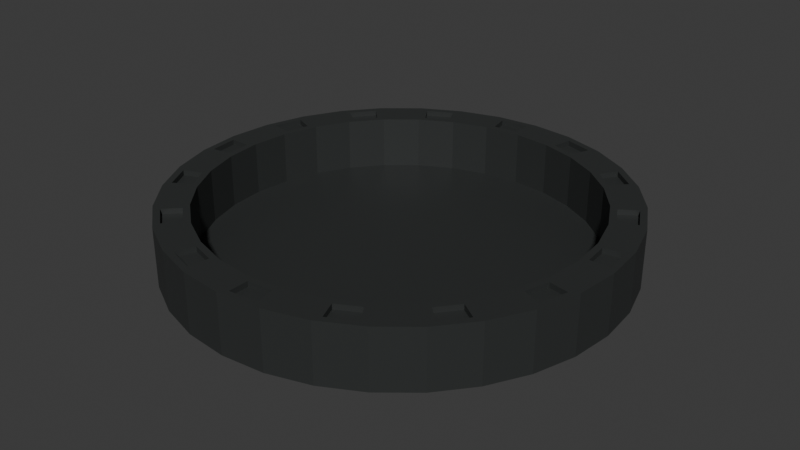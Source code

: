 # Source: centralPlace.blend  (saved by Blender 4.0.36; exported with 4.5.12 LTS)
import bpy
from mathutils import Matrix  # noqa: F401  (used for matrix-valued properties, if any)

bpy.ops.wm.read_factory_settings(use_empty=True)
scene = bpy.context.scene
scene.name = 'Scene'

# ---- collections
col_collection = bpy.data.collections.new('Collection'); scene.collection.children.link(col_collection)

# ---- materials (node trees are filled in below, after node groups)
mat_basemat = bpy.data.materials.new('baseMat')
mat_basemat.use_transparent_shadow = False

# ---- material node trees
mat_basemat.use_nodes = True; mat_basemat.node_tree.nodes.clear()
_N = mat_basemat.node_tree.nodes; _L = mat_basemat.node_tree.links
n0 = _N.new('ShaderNodeBsdfPrincipled'); n0.name = 'Principled BSDF'; n0.location = (10, 300)
n0.inputs[0].default_value = (0.02929, 0.03209, 0.03146, 1.0)
n0.inputs[3].default_value = 1.45
n1 = _N.new('ShaderNodeOutputMaterial'); n1.name = 'Material Output'; n1.location = (300, 300)
_L.new(n0.outputs[0], n1.inputs[0])
n1.is_active_output = True

# ---- world
world_world = bpy.data.worlds.new('World'); scene.world = world_world
world_world.use_nodes = True; world_world.node_tree.nodes.clear()
_N = world_world.node_tree.nodes; _L = world_world.node_tree.links
n0 = _N.new('ShaderNodeOutputWorld'); n0.name = 'World Output'; n0.location = (300, 300)
n1 = _N.new('ShaderNodeBackground'); n1.name = 'Background'; n1.location = (10, 300)
n1.inputs[0].default_value = (0.05088, 0.05088, 0.05088, 1.0)
_L.new(n1.outputs[0], n0.inputs[0])
n0.is_active_output = True
world_world.color = (0.05088, 0.05088, 0.05088)
world_world.use_sun_shadow = False
world_world.sun_shadow_jitter_overblur = 0.0

# ---- meshes
me_cylinder = bpy.data.meshes.new('Cylinder')
me_cylinder.from_pydata([(-3.125e-08, 2.913, 0.009525), (-3.125e-08, 2.913, 0.916), (0.5683, 2.857, 0.009525), (0.5683, 2.857, 0.916), (1.115, 2.691, 0.009525), (1.115, 2.691, 0.916), (1.618, 2.422, 0.009525), (1.618, 2.422, 0.916), (2.06, 2.06, 0.009525), (2.06, 2.06, 0.916), (2.422, 1.618, 0.009525), (2.422, 1.618, 0.916), (2.691, 1.115, 0.009525), (2.691, 1.115, 0.916), (2.857, 0.5683, 0.009525), (2.857, 0.5683, 0.916), (2.913, -4.514e-09, 0.009525), (2.913, -4.514e-09, 0.916), (2.857, -0.5683, 0.009525), (2.857, -0.5683, 0.916), (2.691, -1.115, 0.009525), (2.691, -1.115, 0.916), (2.422, -1.618, 0.009525), (2.422, -1.618, 0.916), (2.06, -2.06, 0.009525), (2.06, -2.06, 0.916), (1.618, -2.422, 0.009525), (1.618, -2.422, 0.916), (1.115, -2.691, 0.009525), (1.115, -2.691, 0.916), (0.5683, -2.857, 0.009525), (0.5683, -2.857, 0.916), (-3.125e-08, -2.913, 0.009525), (-3.125e-08, -2.913, 0.916), (-0.5683, -2.857, 0.009525), (-0.5683, -2.857, 0.916), (-1.115, -2.691, 0.009525), (-1.115, -2.691, 0.916), (-1.618, -2.422, 0.009525), (-1.618, -2.422, 0.916), (-2.06, -2.06, 0.009525), (-2.06, -2.06, 0.916), (-2.422, -1.618, 0.009525), (-2.422, -1.618, 0.916), (-2.691, -1.115, 0.009525), (-2.691, -1.115, 0.916), (-2.857, -0.5683, 0.009525), (-2.857, -0.5683, 0.916), (-2.913, -4.514e-09, 0.009525), (-2.913, -4.514e-09, 0.916), (-2.857, 0.5683, 0.009525), (-2.857, 0.5683, 0.916), (-2.691, 1.115, 0.009525), (-2.691, 1.115, 0.916), (-2.422, 1.618, 0.009525), (-2.422, 1.618, 0.916), (-2.06, 2.06, 0.009525), (-2.06, 2.06, 0.916), (-1.618, 2.422, 0.009525), (-1.618, 2.422, 0.916), (-1.115, 2.691, 0.009525), (-1.115, 2.691, 0.916), (-0.5683, 2.857, 0.009525), (-0.5683, 2.857, 0.916), (-2.934e-08, 3.423, 0.009525), (0.6679, 3.358, 0.009525), (0.6679, 3.358, 0.916), (-2.934e-08, 3.423, 0.916), (1.31, 3.163, 0.009525), (1.31, 3.163, 0.916), (1.902, 2.846, 0.009525), (1.902, 2.846, 0.916), (2.421, 2.421, 0.009525), (2.421, 2.421, 0.916), (2.846, 1.902, 0.009525), (2.846, 1.902, 0.916), (3.163, 1.31, 0.009525), (3.163, 1.31, 0.916), (3.358, 0.6679, 0.009525), (3.358, 0.6679, 0.916), (3.423, -4.514e-09, 0.009525), (3.423, -4.514e-09, 0.916), (3.358, -0.6679, 0.009525), (3.358, -0.6679, 0.916), (3.163, -1.31, 0.009525), (3.163, -1.31, 0.916), (2.846, -1.902, 0.009525), (2.846, -1.902, 0.916), (2.421, -2.421, 0.009525), (2.421, -2.421, 0.916), (1.902, -2.846, 0.009525), (1.902, -2.846, 0.916), (1.31, -3.163, 0.009525), (1.31, -3.163, 0.916), (0.6679, -3.358, 0.009525), (0.6679, -3.358, 0.916), (-2.934e-08, -3.423, 0.009525), (-2.934e-08, -3.423, 0.916), (-0.6679, -3.358, 0.009525), (-0.6679, -3.358, 0.916), (-1.31, -3.163, 0.009525), (-1.31, -3.163, 0.916), (-1.902, -2.846, 0.009525), (-1.902, -2.846, 0.916), (-2.421, -2.421, 0.009525), (-2.421, -2.421, 0.916), (-2.846, -1.902, 0.009525), (-2.846, -1.902, 0.916), (-3.163, -1.31, 0.009525), (-3.163, -1.31, 0.916), (-3.358, -0.6679, 0.009525), (-3.358, -0.6679, 0.916), (-3.423, -4.514e-09, 0.009525), (-3.423, -4.514e-09, 0.916), (-3.358, 0.6679, 0.009525), (-3.358, 0.6679, 0.916), (-3.163, 1.31, 0.009525), (-3.163, 1.31, 0.916), (-2.846, 1.902, 0.009525), (-2.846, 1.902, 0.916), (-2.421, 2.421, 0.009525), (-2.421, 2.421, 0.916), (-1.902, 2.846, 0.009525), (-1.902, 2.846, 0.916), (-1.31, 3.163, 0.009525), (-1.31, 3.163, 0.916), (-0.6679, 3.358, 0.009525), (-0.6679, 3.358, 0.916), (0.5683, 2.857, 0.1016), (-3.125e-08, 2.913, 0.1016), (1.115, 2.691, 0.1016), (1.618, 2.422, 0.1016), (2.06, 2.06, 0.1016), (2.422, 1.618, 0.1016), (2.691, 1.115, 0.1016), (2.857, 0.5683, 0.1016), (2.913, -4.514e-09, 0.1016), (2.857, -0.5683, 0.1016), (2.691, -1.115, 0.1016), (2.422, -1.618, 0.1016), (2.06, -2.06, 0.1016), (1.618, -2.422, 0.1016), (1.115, -2.691, 0.1016), (0.5683, -2.857, 0.1016), (-3.125e-08, -2.913, 0.1016), (-0.5683, -2.857, 0.1016), (-1.115, -2.691, 0.1016), (-1.618, -2.422, 0.1016), (-2.06, -2.06, 0.1016), (-2.422, -1.618, 0.1016), (-2.691, -1.115, 0.1016), (-2.857, -0.5683, 0.1016), (-2.913, -4.514e-09, 0.1016), (-2.857, 0.5683, 0.1016), (-2.691, 1.115, 0.1016), (-2.422, 1.618, 0.1016), (-2.06, 2.06, 0.1016), (-1.618, 2.422, 0.1016), (-1.115, 2.691, 0.1016), (-0.5683, 2.857, 0.1016), (1.174, 3.098, 0.916), (0.7454, 3.228, 0.916), (2.27, 2.413, 0.916), (1.924, 2.697, 0.916), (3.021, 1.361, 0.916), (2.81, 1.756, 0.916), (3.312, 0.1013, 0.916), (3.268, 0.5467, 0.916), (3.098, -1.174, 0.916), (3.228, -0.7454, 0.916), (2.413, -2.27, 0.916), (2.697, -1.924, 0.916), (1.361, -3.021, 0.916), (1.756, -2.81, 0.916), (0.1013, -3.312, 0.916), (0.5467, -3.268, 0.916), (-1.174, -3.098, 0.916), (-0.7454, -3.228, 0.916), (-2.27, -2.413, 0.916), (-1.924, -2.697, 0.916), (-3.021, -1.361, 0.916), (-2.81, -1.756, 0.916), (-3.312, -0.1013, 0.916), (-3.268, -0.5467, 0.916), (-3.098, 1.174, 0.916), (-3.228, 0.7454, 0.916), (-2.413, 2.27, 0.916), (-2.697, 1.924, 0.916), (-1.361, 3.021, 0.916), (-1.756, 2.81, 0.916), (-0.1013, 3.312, 0.916), (-0.5467, 3.268, 0.916), (1.056, 2.815, 0.916), (0.6855, 2.927, 0.916), (2.053, 2.196, 0.916), (1.753, 2.442, 0.916), (2.737, 1.243, 0.916), (2.554, 1.585, 0.916), (3.005, 0.1013, 0.916), (2.967, 0.4868, 0.916), (2.815, -1.056, 0.916), (2.927, -0.6855, 0.916), (2.196, -2.053, 0.916), (2.442, -1.753, 0.916), (1.243, -2.737, 0.916), (1.585, -2.554, 0.916), (0.1013, -3.005, 0.916), (0.4868, -2.967, 0.916), (-1.056, -2.815, 0.916), (-0.6855, -2.927, 0.916), (-2.053, -2.196, 0.916), (-1.753, -2.442, 0.916), (-2.737, -1.243, 0.916), (-2.554, -1.585, 0.916), (-3.005, -0.1013, 0.916), (-2.967, -0.4868, 0.916), (-2.815, 1.056, 0.916), (-2.927, 0.6855, 0.916), (-2.196, 2.053, 0.916), (-2.442, 1.753, 0.916), (-1.243, 2.737, 0.916), (-1.585, 2.554, 0.916), (-0.1013, 3.005, 0.916), (-0.4868, 2.967, 0.916), (1.31, 3.163, 0.916), (0.6679, 3.358, 0.916), (2.421, 2.421, 0.916), (1.902, 2.846, 0.916), (3.163, 1.31, 0.916), (2.846, 1.902, 0.916), (3.423, -4.514e-09, 0.916), (3.358, 0.6679, 0.916), (3.163, -1.31, 0.916), (3.358, -0.6679, 0.916), (2.421, -2.421, 0.916), (2.846, -1.902, 0.916), (1.31, -3.163, 0.916), (1.902, -2.846, 0.916), (-2.934e-08, -3.423, 0.916), (0.6679, -3.358, 0.916), (-1.31, -3.163, 0.916), (-0.6679, -3.358, 0.916), (-2.421, -2.421, 0.916), (-1.902, -2.846, 0.916), (-3.163, -1.31, 0.916), (-2.846, -1.902, 0.916), (-3.423, -4.514e-09, 0.916), (-3.358, -0.6679, 0.916), (-3.163, 1.31, 0.916), (-3.358, 0.6679, 0.916), (-2.421, 2.421, 0.916), (-2.846, 1.902, 0.916), (-1.31, 3.163, 0.916), (-1.902, 2.846, 0.916), (-2.934e-08, 3.423, 0.916), (-0.6679, 3.358, 0.916), (1.115, 2.691, 0.916), (0.5683, 2.857, 0.916), (2.06, 2.06, 0.916), (1.618, 2.422, 0.916), (2.691, 1.115, 0.916), (2.422, 1.618, 0.916), (2.913, -4.514e-09, 0.916), (2.857, 0.5683, 0.916), (2.691, -1.115, 0.916), (2.857, -0.5683, 0.916), (2.06, -2.06, 0.916), (2.422, -1.618, 0.916), (1.115, -2.691, 0.916), (1.618, -2.422, 0.916), (-3.125e-08, -2.913, 0.916), (0.5683, -2.857, 0.916), (-1.115, -2.691, 0.916), (-0.5683, -2.857, 0.916), (-2.06, -2.06, 0.916), (-1.618, -2.422, 0.916), (-2.691, -1.115, 0.916), (-2.422, -1.618, 0.916), (-2.913, -4.514e-09, 0.916), (-2.857, -0.5683, 0.916), (-2.691, 1.115, 0.916), (-2.857, 0.5683, 0.916), (-2.06, 2.06, 0.916), (-2.422, 1.618, 0.916), (-1.115, 2.691, 0.916), (-1.618, 2.422, 0.916), (-3.125e-08, 2.913, 0.916), (-0.5683, 2.857, 0.916), (1.174, 3.098, 0.8349), (0.7454, 3.228, 0.8349), (2.27, 2.413, 0.8349), (1.924, 2.697, 0.8349), (3.021, 1.361, 0.8349), (2.81, 1.756, 0.8349), (3.312, 0.1013, 0.8349), (3.268, 0.5467, 0.8349), (3.098, -1.174, 0.8349), (3.228, -0.7454, 0.8349), (2.413, -2.27, 0.8349), (2.697, -1.924, 0.8349), (1.361, -3.021, 0.8349), (1.756, -2.81, 0.8349), (0.1013, -3.312, 0.8349), (0.5467, -3.268, 0.8349), (-1.174, -3.098, 0.8349), (-0.7454, -3.228, 0.8349), (-2.27, -2.413, 0.8349), (-1.924, -2.697, 0.8349), (-3.021, -1.361, 0.8349), (-2.81, -1.756, 0.8349), (-3.312, -0.1013, 0.8349), (-3.268, -0.5467, 0.8349), (-3.098, 1.174, 0.8349), (-3.228, 0.7454, 0.8349), (-2.413, 2.27, 0.8349), (-2.697, 1.924, 0.8349), (-1.361, 3.021, 0.8349), (-1.756, 2.81, 0.8349), (-0.1013, 3.312, 0.8349), (-0.5467, 3.268, 0.8349), (1.056, 2.815, 0.8349), (0.6855, 2.927, 0.8349), (2.053, 2.196, 0.8349), (1.753, 2.442, 0.8349), (2.737, 1.243, 0.8349), (2.554, 1.585, 0.8349), (3.005, 0.1013, 0.8349), (2.967, 0.4868, 0.8349), (2.815, -1.056, 0.8349), (2.927, -0.6855, 0.8349), (2.196, -2.053, 0.8349), (2.442, -1.753, 0.8349), (1.243, -2.737, 0.8349), (1.585, -2.554, 0.8349), (0.1013, -3.005, 0.8349), (0.4868, -2.967, 0.8349), (-1.056, -2.815, 0.8349), (-0.6855, -2.927, 0.8349), (-2.053, -2.196, 0.8349), (-1.753, -2.442, 0.8349), (-2.737, -1.243, 0.8349), (-2.554, -1.585, 0.8349), (-3.005, -0.1013, 0.8349), (-2.967, -0.4868, 0.8349), (-2.815, 1.056, 0.8349), (-2.927, 0.6855, 0.8349), (-2.196, 2.053, 0.8349), (-2.442, 1.753, 0.8349), (-1.243, 2.737, 0.8349), (-1.585, 2.554, 0.8349), (-0.1013, 3.005, 0.8349), (-0.4868, 2.967, 0.8349)], [], [(64, 67, 66, 65), (65, 66, 69, 68), (68, 69, 71, 70), (70, 71, 73, 72), (72, 73, 75, 74), (74, 75, 77, 76), (76, 77, 79, 78), (78, 79, 81, 80), (80, 81, 83, 82), (82, 83, 85, 84), (84, 85, 87, 86), (86, 87, 89, 88), (88, 89, 91, 90), (90, 91, 93, 92), (92, 93, 95, 94), (94, 95, 97, 96), (96, 97, 99, 98), (98, 99, 101, 100), (100, 101, 103, 102), (102, 103, 105, 104), (104, 105, 107, 106), (106, 107, 109, 108), (108, 109, 111, 110), (110, 111, 113, 112), (112, 113, 115, 114), (114, 115, 117, 116), (116, 117, 119, 118), (118, 119, 121, 120), (120, 121, 123, 122), (122, 123, 125, 124), (3, 1, 129, 128), (124, 125, 127, 126), (126, 127, 67, 64), (0, 2, 4, 6, 8, 10, 12, 14, 16, 18, 20, 22, 24, 26, 28, 30, 32, 34, 36, 38, 40, 42, 44, 46, 48, 50, 52, 54, 56, 58, 60, 62), (2, 0, 64, 65), (1, 3, 66, 67), (4, 2, 65, 68), (71, 7, 259, 227), (6, 4, 68, 70), (5, 7, 71, 69), (8, 6, 70, 72), (33, 97, 238, 270), (10, 8, 72, 74), (9, 11, 75, 73), (12, 10, 74, 76), (123, 59, 285, 253), (14, 12, 76, 78), (13, 15, 79, 77), (16, 14, 78, 80), (89, 87, 235, 234), (18, 16, 80, 82), (17, 19, 83, 81), (20, 18, 82, 84), (43, 45, 276, 277), (22, 20, 84, 86), (21, 23, 87, 85), (24, 22, 86, 88), (5, 69, 224, 256), (26, 24, 88, 90), (25, 27, 91, 89), (28, 26, 90, 92), (95, 31, 271, 239), (30, 28, 92, 94), (29, 31, 95, 93), (32, 30, 94, 96), (57, 121, 250, 282), (34, 32, 96, 98), (33, 35, 99, 97), (36, 34, 98, 100), (105, 103, 243, 242), (38, 36, 100, 102), (37, 39, 103, 101), (40, 38, 102, 104), (15, 17, 262, 263), (42, 40, 104, 106), (41, 43, 107, 105), (44, 42, 106, 108), (66, 3, 257, 225), (46, 44, 108, 110), (45, 47, 111, 109), (48, 46, 110, 112), (29, 93, 236, 268), (50, 48, 112, 114), (49, 51, 115, 113), (52, 50, 114, 116), (119, 55, 283, 251), (54, 52, 116, 118), (53, 55, 119, 117), (56, 54, 118, 120), (69, 66, 225, 224), (58, 56, 120, 122), (57, 59, 123, 121), (60, 58, 122, 124), (1, 67, 254, 286), (62, 60, 124, 126), (61, 63, 127, 125), (0, 62, 126, 64), (121, 119, 251, 250), (128, 129, 159, 158, 157, 156, 155, 154, 153, 152, 151, 150, 149, 148, 147, 146, 145, 144, 143, 142, 141, 140, 139, 138, 137, 136, 135, 134, 133, 132, 131, 130), (57, 55, 155, 156), (17, 15, 135, 136), (31, 29, 142, 143), (45, 43, 149, 150), (5, 3, 128, 130), (59, 57, 156, 157), (19, 17, 136, 137), (33, 31, 143, 144), (47, 45, 150, 151), (7, 5, 130, 131), (61, 59, 157, 158), (21, 19, 137, 138), (35, 33, 144, 145), (49, 47, 151, 152), (9, 7, 131, 132), (63, 61, 158, 159), (23, 21, 138, 139), (37, 35, 145, 146), (51, 49, 152, 153), (11, 9, 132, 133), (1, 63, 159, 129), (25, 23, 139, 140), (39, 37, 146, 147), (53, 51, 153, 154), (13, 11, 133, 134), (27, 25, 140, 141), (41, 39, 147, 148), (55, 53, 154, 155), (15, 13, 134, 135), (29, 27, 141, 142), (43, 41, 148, 149), (186, 187, 315, 314), (167, 199, 327, 295), (184, 185, 313, 312), (196, 164, 292, 324), (182, 183, 311, 310), (165, 197, 325, 293), (191, 223, 351, 319), (180, 181, 309, 308), (194, 162, 290, 322), (220, 188, 316, 348), (178, 179, 307, 306), (163, 195, 323, 291), (189, 221, 349, 317), (176, 177, 305, 304), (192, 160, 288, 320), (218, 186, 314, 346), (19, 21, 264, 265), (125, 123, 253, 252), (73, 71, 227, 226), (61, 125, 252, 284), (99, 35, 273, 241), (9, 73, 226, 258), (47, 49, 278, 279), (109, 107, 245, 244), (127, 63, 287, 255), (37, 101, 240, 272), (75, 11, 261, 229), (23, 25, 266, 267), (93, 91, 237, 236), (103, 39, 275, 243), (13, 77, 228, 260), (51, 53, 280, 281), (67, 127, 255, 254), (77, 75, 229, 228), (41, 105, 242, 274), (79, 15, 263, 231), (27, 29, 268, 269), (113, 111, 247, 246), (107, 43, 277, 245), (17, 81, 230, 262), (55, 57, 282, 283), (3, 5, 256, 257), (97, 95, 239, 238), (45, 109, 244, 276), (83, 19, 265, 233), (31, 33, 270, 271), (81, 79, 231, 230), (111, 47, 279, 247), (21, 85, 232, 264), (59, 61, 284, 285), (7, 9, 258, 259), (117, 115, 249, 248), (49, 113, 246, 278), (87, 23, 267, 235), (35, 37, 272, 273), (101, 99, 241, 240), (115, 51, 281, 249), (25, 89, 234, 266), (63, 1, 286, 287), (11, 13, 260, 261), (85, 83, 233, 232), (53, 117, 248, 280), (91, 27, 269, 237), (39, 41, 274, 275), (161, 160, 224, 225), (163, 162, 226, 227), (165, 164, 228, 229), (167, 166, 230, 231), (169, 168, 232, 233), (171, 170, 234, 235), (173, 172, 236, 237), (175, 174, 238, 239), (177, 176, 240, 241), (179, 178, 242, 243), (181, 180, 244, 245), (183, 182, 246, 247), (185, 184, 248, 249), (187, 186, 250, 251), (189, 188, 252, 253), (191, 190, 254, 255), (192, 193, 257, 256), (194, 195, 259, 258), (196, 197, 261, 260), (198, 199, 263, 262), (200, 201, 265, 264), (202, 203, 267, 266), (204, 205, 269, 268), (206, 207, 271, 270), (208, 209, 273, 272), (210, 211, 275, 274), (212, 213, 277, 276), (214, 215, 279, 278), (216, 217, 281, 280), (218, 219, 283, 282), (220, 221, 285, 284), (222, 223, 287, 286), (190, 222, 286, 254), (193, 161, 225, 257), (160, 192, 256, 224), (195, 163, 227, 259), (162, 194, 258, 226), (197, 165, 229, 261), (164, 196, 260, 228), (199, 167, 231, 263), (166, 198, 262, 230), (201, 169, 233, 265), (168, 200, 264, 232), (203, 171, 235, 267), (170, 202, 266, 234), (205, 173, 237, 269), (172, 204, 268, 236), (207, 175, 239, 271), (174, 206, 270, 238), (209, 177, 241, 273), (176, 208, 272, 240), (211, 179, 243, 275), (178, 210, 274, 242), (213, 181, 245, 277), (180, 212, 276, 244), (215, 183, 247, 279), (182, 214, 278, 246), (217, 185, 249, 281), (184, 216, 280, 248), (219, 187, 251, 283), (186, 218, 282, 250), (221, 189, 253, 285), (188, 220, 284, 252), (223, 191, 255, 287), (321, 320, 288, 289), (323, 322, 290, 291), (325, 324, 292, 293), (327, 326, 294, 295), (329, 328, 296, 297), (331, 330, 298, 299), (333, 332, 300, 301), (335, 334, 302, 303), (337, 336, 304, 305), (339, 338, 306, 307), (341, 340, 308, 309), (343, 342, 310, 311), (345, 344, 312, 313), (347, 346, 314, 315), (349, 348, 316, 317), (351, 350, 318, 319), (198, 166, 294, 326), (188, 189, 317, 316), (169, 201, 329, 297), (190, 191, 319, 318), (200, 168, 296, 328), (193, 192, 320, 321), (171, 203, 331, 299), (195, 194, 322, 323), (202, 170, 298, 330), (197, 196, 324, 325), (173, 205, 333, 301), (199, 198, 326, 327), (204, 172, 300, 332), (201, 200, 328, 329), (175, 207, 335, 303), (203, 202, 330, 331), (206, 174, 302, 334), (205, 204, 332, 333), (177, 209, 337, 305), (207, 206, 334, 335), (208, 176, 304, 336), (209, 208, 336, 337), (179, 211, 339, 307), (211, 210, 338, 339), (210, 178, 306, 338), (213, 212, 340, 341), (160, 161, 289, 288), (181, 213, 341, 309), (215, 214, 342, 343), (162, 163, 291, 290), (212, 180, 308, 340), (217, 216, 344, 345), (164, 165, 293, 292), (183, 215, 343, 311), (219, 218, 346, 347), (166, 167, 295, 294), (214, 182, 310, 342), (221, 220, 348, 349), (168, 169, 297, 296), (185, 217, 345, 313), (223, 222, 350, 351), (170, 171, 299, 298), (216, 184, 312, 344), (222, 190, 318, 350), (172, 173, 301, 300), (187, 219, 347, 315), (161, 193, 321, 289), (174, 175, 303, 302)])
_uv = me_cylinder.uv_layers.new(name='UVMap')
_uv.uv.foreach_set('vector', [1.0, 0.5, 1.0, 1.0, 0.9688, 1.0, 0.9688, 0.5, 0.9688, 0.5, 0.9688, 1.0, 0.9375, 1.0, 0.9375, 0.5, 0.9375, 0.5, 0.9375, 1.0, 0.9062, 1.0, 0.9062, 0.5, 0.9062, 0.5, 0.9062, 1.0, 0.875, 1.0, 0.875, 0.5, 0.875, 0.5, 0.875, 1.0, 0.8438, 1.0, 0.8438, 0.5, 0.8438, 0.5, 0.8438, 1.0, 0.8125, 1.0, 0.8125, 0.5, 0.8125, 0.5, 0.8125, 1.0, 0.7812, 1.0, 0.7812, 0.5, 0.7812, 0.5, 0.7812, 1.0, 0.75, 1.0, 0.75, 0.5, 0.75, 0.5, 0.75, 1.0, 0.7188, 1.0, 0.7188, 0.5, 0.7188, 0.5, 0.7188, 1.0, 0.6875, 1.0, 0.6875, 0.5, 0.6875, 0.5, 0.6875, 1.0, 0.6562, 1.0, 0.6562, 0.5, 0.6562, 0.5, 0.6562, 1.0, 0.625, 1.0, 0.625, 0.5, 0.625, 0.5, 0.625, 1.0, 0.5938, 1.0, 0.5938, 0.5, 0.5938, 0.5, 0.5938, 1.0, 0.5625, 1.0, 0.5625, 0.5, 0.5625, 0.5, 0.5625, 1.0, 0.5312, 1.0, 0.5312, 0.5, 0.5312, 0.5, 0.5312, 1.0, 0.5, 1.0, 0.5, 0.5, 0.5, 0.5, 0.5, 1.0, 0.4688, 1.0, 0.4688, 0.5, 0.4688, 0.5, 0.4688, 1.0, 0.4375, 1.0, 0.4375, 0.5, 0.4375, 0.5, 0.4375, 1.0, 0.4062, 1.0, 0.4062, 0.5, 0.4062, 0.5, 0.4062, 1.0, 0.375, 1.0, 0.375, 0.5, 0.375, 0.5, 0.375, 1.0, 0.3438, 1.0, 0.3438, 0.5, 0.3438, 0.5, 0.3438, 1.0, 0.3125, 1.0, 0.3125, 0.5, 0.3125, 0.5, 0.3125, 1.0, 0.2812, 1.0, 0.2812, 0.5, 0.2812, 0.5, 0.2812, 1.0, 0.25, 1.0, 0.25, 0.5, 0.25, 0.5, 0.25, 1.0, 0.2188, 1.0, 0.2188, 0.5, 0.2188, 0.5, 0.2188, 1.0, 0.1875, 1.0, 0.1875, 0.5, 0.1875, 0.5, 0.1875, 1.0, 0.1562, 1.0, 0.1562, 0.5, 0.1562, 0.5, 0.1562, 1.0, 0.125, 1.0, 0.125, 0.5, 0.125, 0.5, 0.125, 1.0, 0.09375, 1.0, 0.09375, 0.5, 0.09375, 0.5, 0.09375, 1.0, 0.0625, 1.0, 0.0625, 0.5, 0.2898, 0.4503, 0.25, 0.4542, 0.25, 0.4542, 0.2898, 0.4503, 0.0625, 0.5, 0.0625, 1.0, 0.03125, 1.0, 0.03125, 0.5, 0.03125, 0.5, 0.03125, 1.0, 0.0, 1.0, 0.0, 0.5, 0.75, 0.4542, 0.7898, 0.4503, 0.8281, 0.4387, 0.8634, 0.4198, 0.8944, 0.3944, 0.9198, 0.3634, 0.9387, 0.3281, 0.9503, 0.2898, 0.9542, 0.25, 0.9503, 0.2102, 0.9387, 0.1719, 0.9198, 0.1366, 0.8944, 0.1056, 0.8634, 0.08021, 0.8281, 0.06134, 0.7898, 0.04972, 0.75, 0.0458, 0.7102, 0.04972, 0.6719, 0.06134, 0.6366, 0.08021, 0.6056, 0.1056, 0.5802, 0.1366, 0.5613, 0.1719, 0.5497, 0.2102, 0.5458, 0.25, 0.5497, 0.2898, 0.5613, 0.3281, 0.5802, 0.3634, 0.6056, 0.3944, 0.6366, 0.4198, 0.6719, 0.4387, 0.7102, 0.4503, 0.7898, 0.4503, 0.75, 0.4542, 0.75, 0.49, 0.7968, 0.4854, 0.25, 0.4542, 0.2898, 0.4503, 0.2968, 0.4854, 0.25, 0.49, 0.8281, 0.4387, 0.7898, 0.4503, 0.7968, 0.4854, 0.8418, 0.4717, 0.3833, 0.4496, 0.3634, 0.4198, 0.3634, 0.4198, 0.3833, 0.4496, 0.8634, 0.4198, 0.8281, 0.4387, 0.8418, 0.4717, 0.8833, 0.4496, 0.3281, 0.4387, 0.3634, 0.4198, 0.3833, 0.4496, 0.3418, 0.4717, 0.8944, 0.3944, 0.8634, 0.4198, 0.8833, 0.4496, 0.9197, 0.4197, 0.25, 0.0458, 0.25, 0.01, 0.25, 0.01, 0.25, 0.0458, 0.9198, 0.3634, 0.8944, 0.3944, 0.9197, 0.4197, 0.9496, 0.3833, 0.3944, 0.3944, 0.4198, 0.3634, 0.4496, 0.3833, 0.4197, 0.4197, 0.9387, 0.3281, 0.9198, 0.3634, 0.9496, 0.3833, 0.9717, 0.3418, 0.1167, 0.4496, 0.1366, 0.4198, 0.1366, 0.4198, 0.1167, 0.4496, 0.9503, 0.2898, 0.9387, 0.3281, 0.9717, 0.3418, 0.9854, 0.2968, 0.4387, 0.3281, 0.4503, 0.2898, 0.4854, 0.2968, 0.4717, 0.3418, 0.9542, 0.25, 0.9503, 0.2898, 0.9854, 0.2968, 0.99, 0.25, 0.625, 1.0, 0.6562, 1.0, 0.6562, 1.0, 0.625, 1.0, 0.9503, 0.2102, 0.9542, 0.25, 0.99, 0.25, 0.9854, 0.2032, 0.4542, 0.25, 0.4503, 0.2102, 0.4854, 0.2032, 0.49, 0.25, 0.9387, 0.1719, 0.9503, 0.2102, 0.9854, 0.2032, 0.9717, 0.1582, 0.08021, 0.1366, 0.06134, 0.1719, 0.06134, 0.1719, 0.08021, 0.1366, 0.9198, 0.1366, 0.9387, 0.1719, 0.9717, 0.1582, 0.9496, 0.1167, 0.4387, 0.1719, 0.4198, 0.1366, 0.4496, 0.1167, 0.4717, 0.1582, 0.8944, 0.1056, 0.9198, 0.1366, 0.9496, 0.1167, 0.9197, 0.08029, 0.3281, 0.4387, 0.3418, 0.4717, 0.3418, 0.4717, 0.3281, 0.4387, 0.8634, 0.08021, 0.8944, 0.1056, 0.9197, 0.08029, 0.8833, 0.05045, 0.3944, 0.1056, 0.3634, 0.08021, 0.3833, 0.05045, 0.4197, 0.08029, 0.8281, 0.06134, 0.8634, 0.08021, 0.8833, 0.05045, 0.8418, 0.02827, 0.2968, 0.01461, 0.2898, 0.04972, 0.2898, 0.04972, 0.2968, 0.01461, 0.7898, 0.04972, 0.8281, 0.06134, 0.8418, 0.02827, 0.7968, 0.01461, 0.3281, 0.06134, 0.2898, 0.04972, 0.2968, 0.01461, 0.3418, 0.02827, 0.75, 0.0458, 0.7898, 0.04972, 0.7968, 0.01461, 0.75, 0.01, 0.1056, 0.3944, 0.08029, 0.4197, 0.08029, 0.4197, 0.1056, 0.3944, 0.7102, 0.04972, 0.75, 0.0458, 0.75, 0.01, 0.7032, 0.01461, 0.25, 0.0458, 0.2102, 0.04972, 0.2032, 0.01461, 0.25, 0.01, 0.6719, 0.06134, 0.7102, 0.04972, 0.7032, 0.01461, 0.6582, 0.02827, 0.375, 1.0, 0.4062, 1.0, 0.4062, 1.0, 0.375, 1.0, 0.6366, 0.08021, 0.6719, 0.06134, 0.6582, 0.02827, 0.6167, 0.05045, 0.1719, 0.06134, 0.1366, 0.08021, 0.1167, 0.05045, 0.1582, 0.02827, 0.6056, 0.1056, 0.6366, 0.08021, 0.6167, 0.05045, 0.5803, 0.08029, 0.4503, 0.2898, 0.4542, 0.25, 0.4542, 0.25, 0.4503, 0.2898, 0.5802, 0.1366, 0.6056, 0.1056, 0.5803, 0.08029, 0.5504, 0.1167, 0.1056, 0.1056, 0.08021, 0.1366, 0.05045, 0.1167, 0.08029, 0.08029, 0.5613, 0.1719, 0.5802, 0.1366, 0.5504, 0.1167, 0.5283, 0.1582, 0.2968, 0.4854, 0.2898, 0.4503, 0.2898, 0.4503, 0.2968, 0.4854, 0.5497, 0.2102, 0.5613, 0.1719, 0.5283, 0.1582, 0.5146, 0.2032, 0.06134, 0.1719, 0.04972, 0.2102, 0.01461, 0.2032, 0.02827, 0.1582, 0.5458, 0.25, 0.5497, 0.2102, 0.5146, 0.2032, 0.51, 0.25, 0.3281, 0.06134, 0.3418, 0.02827, 0.3418, 0.02827, 0.3281, 0.06134, 0.5497, 0.2898, 0.5458, 0.25, 0.51, 0.25, 0.5146, 0.2968, 0.0458, 0.25, 0.04972, 0.2898, 0.01461, 0.2968, 0.01, 0.25, 0.5613, 0.3281, 0.5497, 0.2898, 0.5146, 0.2968, 0.5283, 0.3418, 0.05045, 0.3833, 0.08021, 0.3634, 0.08021, 0.3634, 0.05045, 0.3833, 0.5802, 0.3634, 0.5613, 0.3281, 0.5283, 0.3418, 0.5504, 0.3833, 0.06134, 0.3281, 0.08021, 0.3634, 0.05045, 0.3833, 0.02827, 0.3418, 0.6056, 0.3944, 0.5802, 0.3634, 0.5504, 0.3833, 0.5803, 0.4197, 0.9375, 1.0, 0.9688, 1.0, 0.9688, 1.0, 0.9375, 1.0, 0.6366, 0.4198, 0.6056, 0.3944, 0.5803, 0.4197, 0.6167, 0.4496, 0.1056, 0.3944, 0.1366, 0.4198, 0.1167, 0.4496, 0.08029, 0.4197, 0.6719, 0.4387, 0.6366, 0.4198, 0.6167, 0.4496, 0.6582, 0.4717, 0.25, 0.4542, 0.25, 0.49, 0.25, 0.49, 0.25, 0.4542, 0.7102, 0.4503, 0.6719, 0.4387, 0.6582, 0.4717, 0.7032, 0.4854, 0.1719, 0.4387, 0.2102, 0.4503, 0.2032, 0.4854, 0.1582, 0.4717, 0.75, 0.4542, 0.7102, 0.4503, 0.7032, 0.4854, 0.75, 0.49, 0.125, 1.0, 0.1562, 1.0, 0.1562, 1.0, 0.125, 1.0, 0.2898, 0.4503, 0.25, 0.4542, 0.2102, 0.4503, 0.1719, 0.4387, 0.1366, 0.4198, 0.1056, 0.3944, 0.08021, 0.3634, 0.06134, 0.3281, 0.04972, 0.2898, 0.0458, 0.25, 0.04972, 0.2102, 0.06134, 0.1719, 0.08021, 0.1366, 0.1056, 0.1056, 0.1366, 0.08021, 0.1719, 0.06134, 0.2102, 0.04972, 0.25, 0.0458, 0.2898, 0.04972, 0.3281, 0.06134, 0.3634, 0.08021, 0.3944, 0.1056, 0.4198, 0.1366, 0.4387, 0.1719, 0.4503, 0.2102, 0.4542, 0.25, 0.4503, 0.2898, 0.4387, 0.3281, 0.4198, 0.3634, 0.3944, 0.3944, 0.3634, 0.4198, 0.3281, 0.4387, 0.1056, 0.3944, 0.08021, 0.3634, 0.08021, 0.3634, 0.1056, 0.3944, 0.4542, 0.25, 0.4503, 0.2898, 0.4503, 0.2898, 0.4542, 0.25, 0.2898, 0.04972, 0.3281, 0.06134, 0.3281, 0.06134, 0.2898, 0.04972, 0.06134, 0.1719, 0.08021, 0.1366, 0.08021, 0.1366, 0.06134, 0.1719, 0.3281, 0.4387, 0.2898, 0.4503, 0.2898, 0.4503, 0.3281, 0.4387, 0.1366, 0.4198, 0.1056, 0.3944, 0.1056, 0.3944, 0.1366, 0.4198, 0.4503, 0.2102, 0.4542, 0.25, 0.4542, 0.25, 0.4503, 0.2102, 0.25, 0.0458, 0.2898, 0.04972, 0.2898, 0.04972, 0.25, 0.0458, 0.04972, 0.2102, 0.06134, 0.1719, 0.06134, 0.1719, 0.04972, 0.2102, 0.3634, 0.4198, 0.3281, 0.4387, 0.3281, 0.4387, 0.3634, 0.4198, 0.1719, 0.4387, 0.1366, 0.4198, 0.1366, 0.4198, 0.1719, 0.4387, 0.4387, 0.1719, 0.4503, 0.2102, 0.4503, 0.2102, 0.4387, 0.1719, 0.2102, 0.04972, 0.25, 0.0458, 0.25, 0.0458, 0.2102, 0.04972, 0.0458, 0.25, 0.04972, 0.2102, 0.04972, 0.2102, 0.0458, 0.25, 0.3944, 0.3944, 0.3634, 0.4198, 0.3634, 0.4198, 0.3944, 0.3944, 0.2102, 0.4503, 0.1719, 0.4387, 0.1719, 0.4387, 0.2102, 0.4503, 0.4198, 0.1366, 0.4387, 0.1719, 0.4387, 0.1719, 0.4198, 0.1366, 0.1719, 0.06134, 0.2102, 0.04972, 0.2102, 0.04972, 0.1719, 0.06134, 0.04972, 0.2898, 0.0458, 0.25, 0.0458, 0.25, 0.04972, 0.2898, 0.4198, 0.3634, 0.3944, 0.3944, 0.3944, 0.3944, 0.4198, 0.3634, 0.25, 0.4542, 0.2102, 0.4503, 0.2102, 0.4503, 0.25, 0.4542, 0.3944, 0.1056, 0.4198, 0.1366, 0.4198, 0.1366, 0.3944, 0.1056, 0.1366, 0.08021, 0.1719, 0.06134, 0.1719, 0.06134, 0.1366, 0.08021, 0.06134, 0.3281, 0.04972, 0.2898, 0.04972, 0.2898, 0.06134, 0.3281, 0.4387, 0.3281, 0.4198, 0.3634, 0.4198, 0.3634, 0.4387, 0.3281, 0.3634, 0.08021, 0.3944, 0.1056, 0.3944, 0.1056, 0.3634, 0.08021, 0.1056, 0.1056, 0.1366, 0.08021, 0.1366, 0.08021, 0.1056, 0.1056, 0.08021, 0.3634, 0.06134, 0.3281, 0.06134, 0.3281, 0.08021, 0.3634, 0.4503, 0.2898, 0.4387, 0.3281, 0.4387, 0.3281, 0.4503, 0.2898, 0.3281, 0.06134, 0.3634, 0.08021, 0.3634, 0.08021, 0.3281, 0.06134, 0.08021, 0.1366, 0.1056, 0.1056, 0.1056, 0.1056, 0.08021, 0.1366, 0.08081, 0.4091, 0.06091, 0.3849, 0.06091, 0.3849, 0.08081, 0.4091, 0.4791, 0.2883, 0.458, 0.2841, 0.458, 0.2841, 0.4791, 0.2883, 0.03279, 0.3323, 0.02368, 0.3023, 0.02368, 0.3023, 0.03279, 0.3323, 0.4419, 0.3372, 0.4618, 0.3454, 0.4618, 0.3454, 0.4419, 0.3372, 0.01784, 0.2429, 0.02091, 0.2117, 0.02091, 0.2117, 0.01784, 0.2429, 0.447, 0.3731, 0.4291, 0.3611, 0.4291, 0.3611, 0.447, 0.3731, 0.2117, 0.4791, 0.2159, 0.458, 0.2159, 0.458, 0.2117, 0.4791, 0.03823, 0.1546, 0.05302, 0.1269, 0.05302, 0.1269, 0.03823, 0.1546, 0.3939, 0.404, 0.4091, 0.4192, 0.4091, 0.4192, 0.3939, 0.404, 0.1628, 0.4419, 0.1546, 0.4618, 0.1546, 0.4618, 0.1628, 0.4419, 0.09086, 0.08081, 0.1151, 0.06091, 0.1151, 0.06091, 0.09086, 0.08081, 0.3849, 0.4391, 0.3729, 0.4212, 0.3729, 0.4212, 0.3849, 0.4391, 0.1269, 0.447, 0.1389, 0.4291, 0.1389, 0.4291, 0.1269, 0.447, 0.1677, 0.03279, 0.1977, 0.02368, 0.1977, 0.02368, 0.1677, 0.03279, 0.324, 0.4473, 0.3323, 0.4672, 0.3323, 0.4672, 0.324, 0.4473, 0.09603, 0.3939, 0.08081, 0.4091, 0.08081, 0.4091, 0.09603, 0.3939, 0.4503, 0.2102, 0.4387, 0.1719, 0.4387, 0.1719, 0.4503, 0.2102, 0.0625, 1.0, 0.09375, 1.0, 0.09375, 1.0, 0.0625, 1.0, 0.875, 1.0, 0.9062, 1.0, 0.9062, 1.0, 0.875, 1.0, 0.1719, 0.4387, 0.1582, 0.4717, 0.1582, 0.4717, 0.1719, 0.4387, 0.2032, 0.01461, 0.2102, 0.04972, 0.2102, 0.04972, 0.2032, 0.01461, 0.3944, 0.3944, 0.4197, 0.4197, 0.4197, 0.4197, 0.3944, 0.3944, 0.04972, 0.2102, 0.0458, 0.25, 0.0458, 0.25, 0.04972, 0.2102, 0.3125, 1.0, 0.3438, 1.0, 0.3438, 1.0, 0.3125, 1.0, 0.2032, 0.4854, 0.2102, 0.4503, 0.2102, 0.4503, 0.2032, 0.4854, 0.1719, 0.06134, 0.1582, 0.02827, 0.1582, 0.02827, 0.1719, 0.06134, 0.4496, 0.3833, 0.4198, 0.3634, 0.4198, 0.3634, 0.4496, 0.3833, 0.4198, 0.1366, 0.3944, 0.1056, 0.3944, 0.1056, 0.4198, 0.1366, 0.5625, 1.0, 0.5938, 1.0, 0.5938, 1.0, 0.5625, 1.0, 0.1167, 0.05045, 0.1366, 0.08021, 0.1366, 0.08021, 0.1167, 0.05045, 0.4387, 0.3281, 0.4717, 0.3418, 0.4717, 0.3418, 0.4387, 0.3281, 0.04972, 0.2898, 0.06134, 0.3281, 0.06134, 0.3281, 0.04972, 0.2898, 0.0, 1.0, 0.03125, 1.0, 0.03125, 1.0, 0.0, 1.0, 0.8125, 1.0, 0.8438, 1.0, 0.8438, 1.0, 0.8125, 1.0, 0.1056, 0.1056, 0.08029, 0.08029, 0.08029, 0.08029, 0.1056, 0.1056, 0.4854, 0.2968, 0.4503, 0.2898, 0.4503, 0.2898, 0.4854, 0.2968, 0.3634, 0.08021, 0.3281, 0.06134, 0.3281, 0.06134, 0.3634, 0.08021, 0.25, 1.0, 0.2812, 1.0, 0.2812, 1.0, 0.25, 1.0, 0.05045, 0.1167, 0.08021, 0.1366, 0.08021, 0.1366, 0.05045, 0.1167, 0.4542, 0.25, 0.49, 0.25, 0.49, 0.25, 0.4542, 0.25, 0.08021, 0.3634, 0.1056, 0.3944, 0.1056, 0.3944, 0.08021, 0.3634, 0.2898, 0.4503, 0.3281, 0.4387, 0.3281, 0.4387, 0.2898, 0.4503, 0.5, 1.0, 0.5312, 1.0, 0.5312, 1.0, 0.5, 1.0, 0.06134, 0.1719, 0.02827, 0.1582, 0.02827, 0.1582, 0.06134, 0.1719, 0.4854, 0.2032, 0.4503, 0.2102, 0.4503, 0.2102, 0.4854, 0.2032, 0.2898, 0.04972, 0.25, 0.0458, 0.25, 0.0458, 0.2898, 0.04972, 0.75, 1.0, 0.7812, 1.0, 0.7812, 1.0, 0.75, 1.0, 0.01461, 0.2032, 0.04972, 0.2102, 0.04972, 0.2102, 0.01461, 0.2032, 0.4387, 0.1719, 0.4717, 0.1582, 0.4717, 0.1582, 0.4387, 0.1719, 0.1366, 0.4198, 0.1719, 0.4387, 0.1719, 0.4387, 0.1366, 0.4198, 0.3634, 0.4198, 0.3944, 0.3944, 0.3944, 0.3944, 0.3634, 0.4198, 0.1875, 1.0, 0.2188, 1.0, 0.2188, 1.0, 0.1875, 1.0, 0.0458, 0.25, 0.01, 0.25, 0.01, 0.25, 0.0458, 0.25, 0.4496, 0.1167, 0.4198, 0.1366, 0.4198, 0.1366, 0.4496, 0.1167, 0.2102, 0.04972, 0.1719, 0.06134, 0.1719, 0.06134, 0.2102, 0.04972, 0.4375, 1.0, 0.4688, 1.0, 0.4688, 1.0, 0.4375, 1.0, 0.01461, 0.2968, 0.04972, 0.2898, 0.04972, 0.2898, 0.01461, 0.2968, 0.3944, 0.1056, 0.4197, 0.08029, 0.4197, 0.08029, 0.3944, 0.1056, 0.2102, 0.4503, 0.25, 0.4542, 0.25, 0.4542, 0.2102, 0.4503, 0.4198, 0.3634, 0.4387, 0.3281, 0.4387, 0.3281, 0.4198, 0.3634, 0.6875, 1.0, 0.7188, 1.0, 0.7188, 1.0, 0.6875, 1.0, 0.06134, 0.3281, 0.02827, 0.3418, 0.02827, 0.3418, 0.06134, 0.3281, 0.3833, 0.05045, 0.3634, 0.08021, 0.3634, 0.08021, 0.3833, 0.05045, 0.1366, 0.08021, 0.1056, 0.1056, 0.1056, 0.1056, 0.1366, 0.08021, 0.3023, 0.4763, 0.3323, 0.4672, 0.3418, 0.4717, 0.2968, 0.4854, 0.3849, 0.4391, 0.4091, 0.4192, 0.4197, 0.4197, 0.3833, 0.4496, 0.447, 0.3731, 0.4618, 0.3454, 0.4717, 0.3418, 0.4496, 0.3833, 0.4791, 0.2883, 0.4822, 0.2571, 0.49, 0.25, 0.4854, 0.2968, 0.4763, 0.1977, 0.4672, 0.1677, 0.4717, 0.1582, 0.4854, 0.2032, 0.4391, 0.1151, 0.4192, 0.09086, 0.4197, 0.08029, 0.4496, 0.1167, 0.3731, 0.05302, 0.3454, 0.03823, 0.3418, 0.02827, 0.3833, 0.05045, 0.2883, 0.02091, 0.2571, 0.01784, 0.25, 0.01, 0.2968, 0.01461, 0.1977, 0.02368, 0.1677, 0.03279, 0.1582, 0.02827, 0.2032, 0.01461, 0.1151, 0.06091, 0.09086, 0.08081, 0.08029, 0.08029, 0.1167, 0.05045, 0.05302, 0.1269, 0.03823, 0.1546, 0.02827, 0.1582, 0.05045, 0.1167, 0.02091, 0.2117, 0.01784, 0.2429, 0.01, 0.25, 0.01461, 0.2032, 0.02368, 0.3023, 0.03279, 0.3323, 0.02827, 0.3418, 0.01461, 0.2968, 0.06091, 0.3849, 0.08081, 0.4091, 0.08029, 0.4197, 0.05045, 0.3833, 0.1269, 0.447, 0.1546, 0.4618, 0.1582, 0.4717, 0.1167, 0.4496, 0.2117, 0.4791, 0.2429, 0.4822, 0.25, 0.49, 0.2032, 0.4854, 0.324, 0.4473, 0.2981, 0.4552, 0.2898, 0.4503, 0.3281, 0.4387, 0.3939, 0.404, 0.3729, 0.4212, 0.3634, 0.4198, 0.3944, 0.3944, 0.4419, 0.3372, 0.4291, 0.3611, 0.4198, 0.3634, 0.4387, 0.3281, 0.4606, 0.2571, 0.458, 0.2841, 0.4503, 0.2898, 0.4542, 0.25, 0.4473, 0.176, 0.4552, 0.2019, 0.4503, 0.2102, 0.4387, 0.1719, 0.404, 0.1061, 0.4212, 0.1271, 0.4198, 0.1366, 0.3944, 0.1056, 0.3372, 0.05811, 0.3611, 0.07091, 0.3634, 0.08021, 0.3281, 0.06134, 0.2571, 0.03936, 0.2841, 0.04202, 0.2898, 0.04972, 0.25, 0.0458, 0.176, 0.05268, 0.2019, 0.04479, 0.2102, 0.04972, 0.1719, 0.06134, 0.1061, 0.09603, 0.1271, 0.0788, 0.1366, 0.08021, 0.1056, 0.1056, 0.05811, 0.1628, 0.07091, 0.1389, 0.08021, 0.1366, 0.06134, 0.1719, 0.03936, 0.2429, 0.04202, 0.2159, 0.04972, 0.2102, 0.0458, 0.25, 0.05268, 0.324, 0.04479, 0.2981, 0.04972, 0.2898, 0.06134, 0.3281, 0.09603, 0.3939, 0.0788, 0.3729, 0.08021, 0.3634, 0.1056, 0.3944, 0.1628, 0.4419, 0.1389, 0.4291, 0.1366, 0.4198, 0.1719, 0.4387, 0.2429, 0.4606, 0.2159, 0.458, 0.2102, 0.4503, 0.25, 0.4542, 0.2429, 0.4822, 0.2429, 0.4606, 0.25, 0.4542, 0.25, 0.49, 0.2981, 0.4552, 0.3023, 0.4763, 0.2968, 0.4854, 0.2898, 0.4503, 0.3323, 0.4672, 0.324, 0.4473, 0.3281, 0.4387, 0.3418, 0.4717, 0.3729, 0.4212, 0.3849, 0.4391, 0.3833, 0.4496, 0.3634, 0.4198, 0.4091, 0.4192, 0.3939, 0.404, 0.3944, 0.3944, 0.4197, 0.4197, 0.4291, 0.3611, 0.447, 0.3731, 0.4496, 0.3833, 0.4198, 0.3634, 0.4618, 0.3454, 0.4419, 0.3372, 0.4387, 0.3281, 0.4717, 0.3418, 0.458, 0.2841, 0.4791, 0.2883, 0.4854, 0.2968, 0.4503, 0.2898, 0.4822, 0.2571, 0.4606, 0.2571, 0.4542, 0.25, 0.49, 0.25, 0.4552, 0.2019, 0.4763, 0.1977, 0.4854, 0.2032, 0.4503, 0.2102, 0.4672, 0.1677, 0.4473, 0.176, 0.4387, 0.1719, 0.4717, 0.1582, 0.4212, 0.1271, 0.4391, 0.1151, 0.4496, 0.1167, 0.4198, 0.1366, 0.4192, 0.09086, 0.404, 0.1061, 0.3944, 0.1056, 0.4197, 0.08029, 0.3611, 0.07091, 0.3731, 0.05302, 0.3833, 0.05045, 0.3634, 0.08021, 0.3454, 0.03823, 0.3372, 0.05811, 0.3281, 0.06134, 0.3418, 0.02827, 0.2841, 0.04202, 0.2883, 0.02091, 0.2968, 0.01461, 0.2898, 0.04972, 0.2571, 0.01784, 0.2571, 0.03936, 0.25, 0.0458, 0.25, 0.01, 0.2019, 0.04479, 0.1977, 0.02368, 0.2032, 0.01461, 0.2102, 0.04972, 0.1677, 0.03279, 0.176, 0.05268, 0.1719, 0.06134, 0.1582, 0.02827, 0.1271, 0.0788, 0.1151, 0.06091, 0.1167, 0.05045, 0.1366, 0.08021, 0.09086, 0.08081, 0.1061, 0.09603, 0.1056, 0.1056, 0.08029, 0.08029, 0.07091, 0.1389, 0.05302, 0.1269, 0.05045, 0.1167, 0.08021, 0.1366, 0.03823, 0.1546, 0.05811, 0.1628, 0.06134, 0.1719, 0.02827, 0.1582, 0.04202, 0.2159, 0.02091, 0.2117, 0.01461, 0.2032, 0.04972, 0.2102, 0.01784, 0.2429, 0.03936, 0.2429, 0.0458, 0.25, 0.01, 0.25, 0.04479, 0.2981, 0.02368, 0.3023, 0.01461, 0.2968, 0.04972, 0.2898, 0.03279, 0.3323, 0.05268, 0.324, 0.06134, 0.3281, 0.02827, 0.3418, 0.0788, 0.3729, 0.06091, 0.3849, 0.05045, 0.3833, 0.08021, 0.3634, 0.08081, 0.4091, 0.09603, 0.3939, 0.1056, 0.3944, 0.08029, 0.4197, 0.1389, 0.4291, 0.1269, 0.447, 0.1167, 0.4496, 0.1366, 0.4198, 0.1546, 0.4618, 0.1628, 0.4419, 0.1719, 0.4387, 0.1582, 0.4717, 0.2159, 0.458, 0.2117, 0.4791, 0.2032, 0.4854, 0.2102, 0.4503, 0.2981, 0.4552, 0.324, 0.4473, 0.3323, 0.4672, 0.3023, 0.4763, 0.3729, 0.4212, 0.3939, 0.404, 0.4091, 0.4192, 0.3849, 0.4391, 0.4291, 0.3611, 0.4419, 0.3372, 0.4618, 0.3454, 0.447, 0.3731, 0.458, 0.2841, 0.4606, 0.2571, 0.4822, 0.2571, 0.4791, 0.2883, 0.4552, 0.2019, 0.4473, 0.176, 0.4672, 0.1677, 0.4763, 0.1977, 0.4212, 0.1271, 0.404, 0.1061, 0.4192, 0.09086, 0.4391, 0.1151, 0.3611, 0.07091, 0.3372, 0.05811, 0.3454, 0.03823, 0.3731, 0.05302, 0.2841, 0.04202, 0.2571, 0.03936, 0.2571, 0.01784, 0.2883, 0.02091, 0.2019, 0.04479, 0.176, 0.05268, 0.1677, 0.03279, 0.1977, 0.02368, 0.1271, 0.0788, 0.1061, 0.09603, 0.09086, 0.08081, 0.1151, 0.06091, 0.07091, 0.1389, 0.05811, 0.1628, 0.03823, 0.1546, 0.05302, 0.1269, 0.04202, 0.2159, 0.03936, 0.2429, 0.01784, 0.2429, 0.02091, 0.2117, 0.04479, 0.2981, 0.05268, 0.324, 0.03279, 0.3323, 0.02368, 0.3023, 0.0788, 0.3729, 0.09603, 0.3939, 0.08081, 0.4091, 0.06091, 0.3849, 0.1389, 0.4291, 0.1628, 0.4419, 0.1546, 0.4618, 0.1269, 0.447, 0.2159, 0.458, 0.2429, 0.4606, 0.2429, 0.4822, 0.2117, 0.4791, 0.4606, 0.2571, 0.4822, 0.2571, 0.4822, 0.2571, 0.4606, 0.2571, 0.1546, 0.4618, 0.1269, 0.447, 0.1269, 0.447, 0.1546, 0.4618, 0.4763, 0.1977, 0.4552, 0.2019, 0.4552, 0.2019, 0.4763, 0.1977, 0.2429, 0.4822, 0.2117, 0.4791, 0.2117, 0.4791, 0.2429, 0.4822, 0.4473, 0.176, 0.4672, 0.1677, 0.4672, 0.1677, 0.4473, 0.176, 0.2981, 0.4552, 0.324, 0.4473, 0.324, 0.4473, 0.2981, 0.4552, 0.4391, 0.1151, 0.4212, 0.1271, 0.4212, 0.1271, 0.4391, 0.1151, 0.3729, 0.4212, 0.3939, 0.404, 0.3939, 0.404, 0.3729, 0.4212, 0.404, 0.1061, 0.4192, 0.09086, 0.4192, 0.09086, 0.404, 0.1061, 0.4291, 0.3611, 0.4419, 0.3372, 0.4419, 0.3372, 0.4291, 0.3611, 0.3731, 0.05302, 0.3611, 0.07091, 0.3611, 0.07091, 0.3731, 0.05302, 0.458, 0.2841, 0.4606, 0.2571, 0.4606, 0.2571, 0.458, 0.2841, 0.3372, 0.05811, 0.3454, 0.03823, 0.3454, 0.03823, 0.3372, 0.05811, 0.4552, 0.2019, 0.4473, 0.176, 0.4473, 0.176, 0.4552, 0.2019, 0.2883, 0.02091, 0.2841, 0.04202, 0.2841, 0.04202, 0.2883, 0.02091, 0.4212, 0.1271, 0.404, 0.1061, 0.404, 0.1061, 0.4212, 0.1271, 0.2571, 0.03936, 0.2571, 0.01784, 0.2571, 0.01784, 0.2571, 0.03936, 0.3611, 0.07091, 0.3372, 0.05811, 0.3372, 0.05811, 0.3611, 0.07091, 0.1977, 0.02368, 0.2019, 0.04479, 0.2019, 0.04479, 0.1977, 0.02368, 0.2841, 0.04202, 0.2571, 0.03936, 0.2571, 0.03936, 0.2841, 0.04202, 0.176, 0.05268, 0.1677, 0.03279, 0.1677, 0.03279, 0.176, 0.05268, 0.2019, 0.04479, 0.176, 0.05268, 0.176, 0.05268, 0.2019, 0.04479, 0.1151, 0.06091, 0.1271, 0.0788, 0.1271, 0.0788, 0.1151, 0.06091, 0.1271, 0.0788, 0.1061, 0.09603, 0.1061, 0.09603, 0.1271, 0.0788, 0.1061, 0.09603, 0.09086, 0.08081, 0.09086, 0.08081, 0.1061, 0.09603, 0.07091, 0.1389, 0.05811, 0.1628, 0.05811, 0.1628, 0.07091, 0.1389, 0.3323, 0.4672, 0.3023, 0.4763, 0.3023, 0.4763, 0.3323, 0.4672, 0.05302, 0.1269, 0.07091, 0.1389, 0.07091, 0.1389, 0.05302, 0.1269, 0.04202, 0.2159, 0.03936, 0.2429, 0.03936, 0.2429, 0.04202, 0.2159, 0.4091, 0.4192, 0.3849, 0.4391, 0.3849, 0.4391, 0.4091, 0.4192, 0.05811, 0.1628, 0.03823, 0.1546, 0.03823, 0.1546, 0.05811, 0.1628, 0.04479, 0.2981, 0.05268, 0.324, 0.05268, 0.324, 0.04479, 0.2981, 0.4618, 0.3454, 0.447, 0.3731, 0.447, 0.3731, 0.4618, 0.3454, 0.02091, 0.2117, 0.04202, 0.2159, 0.04202, 0.2159, 0.02091, 0.2117, 0.0788, 0.3729, 0.09603, 0.3939, 0.09603, 0.3939, 0.0788, 0.3729, 0.4822, 0.2571, 0.4791, 0.2883, 0.4791, 0.2883, 0.4822, 0.2571, 0.03936, 0.2429, 0.01784, 0.2429, 0.01784, 0.2429, 0.03936, 0.2429, 0.1389, 0.4291, 0.1628, 0.4419, 0.1628, 0.4419, 0.1389, 0.4291, 0.4672, 0.1677, 0.4763, 0.1977, 0.4763, 0.1977, 0.4672, 0.1677, 0.02368, 0.3023, 0.04479, 0.2981, 0.04479, 0.2981, 0.02368, 0.3023, 0.2159, 0.458, 0.2429, 0.4606, 0.2429, 0.4606, 0.2159, 0.458, 0.4192, 0.09086, 0.4391, 0.1151, 0.4391, 0.1151, 0.4192, 0.09086, 0.05268, 0.324, 0.03279, 0.3323, 0.03279, 0.3323, 0.05268, 0.324, 0.2429, 0.4606, 0.2429, 0.4822, 0.2429, 0.4822, 0.2429, 0.4606, 0.3454, 0.03823, 0.3731, 0.05302, 0.3731, 0.05302, 0.3454, 0.03823, 0.06091, 0.3849, 0.0788, 0.3729, 0.0788, 0.3729, 0.06091, 0.3849, 0.3023, 0.4763, 0.2981, 0.4552, 0.2981, 0.4552, 0.3023, 0.4763, 0.2571, 0.01784, 0.2883, 0.02091, 0.2883, 0.02091, 0.2571, 0.01784])
me_cylinder.materials.append(mat_basemat)
me_cylinder.update()

# ---- objects
ob_cylinder = bpy.data.objects.new('Cylinder', me_cylinder)

# ---- transforms, parenting, visibility, modifiers, constraints
ob_cylinder.location = (0.0, 0.0, 0.0)

# ---- collection membership
col_collection.objects.link(ob_cylinder)

# ---- scene / render settings (as saved in the file)
scene.frame_start = 1; scene.frame_end = 250; scene.frame_set(1)
scene.render.engine = 'BLENDER_EEVEE_NEXT'
scene.cycles.sampling_pattern = 'TABULATED_SOBOL'
bpy.context.view_layer.update()

# ---- added for rendering (the .blend has no active camera and no usable light): camera, sun
cam_auto = bpy.data.cameras.new('AutoCamera')
cam_auto.lens = 50.0
cam_auto.sensor_width = 36.0
cam_auto.clip_end = 1000.0
ob_auto_camera = bpy.data.objects.new('AutoCamera', cam_auto)
scene.collection.objects.link(ob_auto_camera)
ob_auto_camera.location = (8.99785, -10.7974, 7.66106)
ob_auto_camera.rotation_euler = (1.09748, -7.21219e-08, 0.694738)
scene.camera = ob_auto_camera
light_auto_sun = bpy.data.lights.new('AutoSun', 'SUN')
light_auto_sun.energy = 3.0
light_auto_sun.angle = 0.0523599
ob_auto_sun = bpy.data.objects.new('AutoSun', light_auto_sun)
scene.collection.objects.link(ob_auto_sun)
ob_auto_sun.rotation_euler = (0.872665, 0.174533, 0.523599)
bpy.context.view_layer.update()
